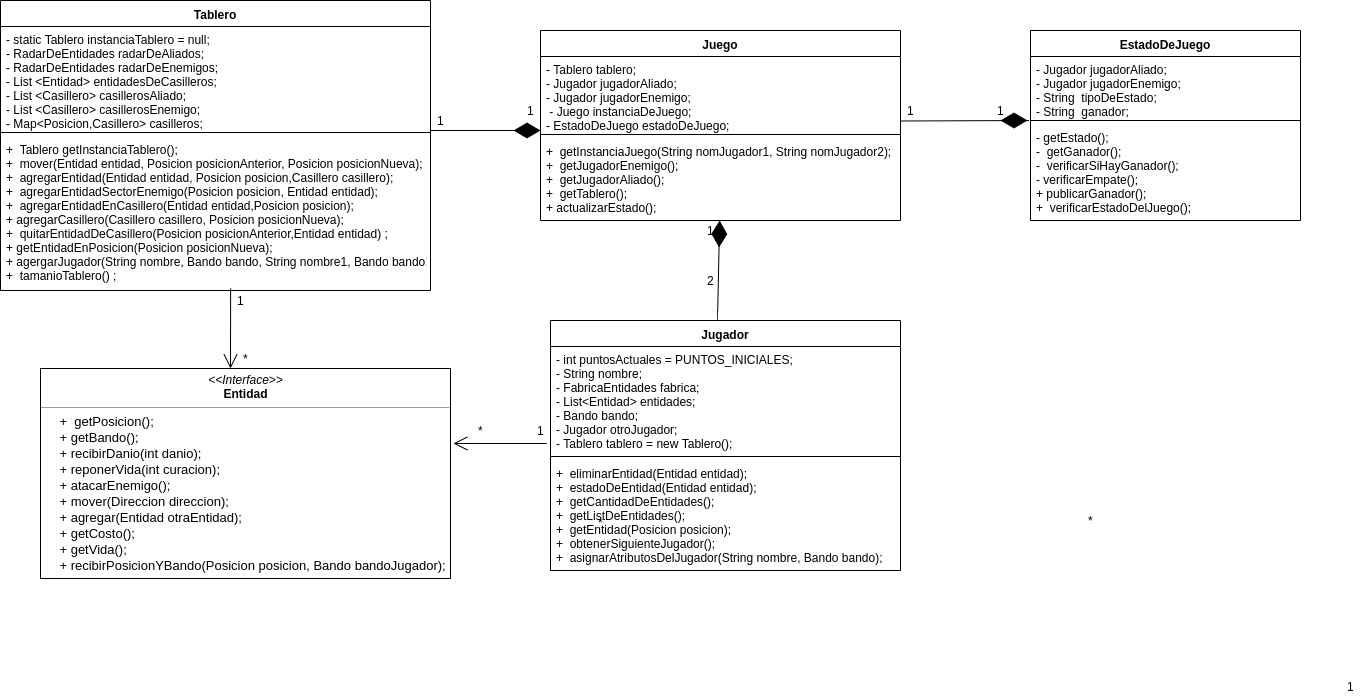

The diagram above was exported from draw.io. Its source (the exported page's mxGraphModel, read from the mxfile embedded in the PNG):
<mxGraphModel dx="1662" dy="463" grid="1" gridSize="10" guides="1" tooltips="1" connect="1" arrows="1" fold="1" page="1" pageScale="1" pageWidth="827" pageHeight="1169" math="0" shadow="0">
  <root>
    <mxCell id="0" />
    <mxCell id="1" parent="0" />
    <mxCell id="O-bXN-4AK0mnPRS2Px1q-1" value="Tablero" style="swimlane;fontStyle=1;align=center;verticalAlign=top;childLayout=stackLayout;horizontal=1;startSize=26;horizontalStack=0;resizeParent=1;resizeParentMax=0;resizeLast=0;collapsible=1;marginBottom=0;" vertex="1" parent="1">
      <mxGeometry x="-230" y="40" width="430" height="290" as="geometry" />
    </mxCell>
    <mxCell id="O-bXN-4AK0mnPRS2Px1q-2" value="- static Tablero instanciaTablero = null;&#10;- RadarDeEntidades radarDeAliados;&#10;- RadarDeEntidades radarDeEnemigos;&#10;- List &lt;Entidad&gt; entidadesDeCasilleros;&#10;- List &lt;Casillero&gt; casillerosAliado; &#10;- List &lt;Casillero&gt; casillerosEnemigo;&#10;- Map&lt;Posicion,Casillero&gt; casilleros;&#10;" style="text;strokeColor=none;fillColor=none;align=left;verticalAlign=top;spacingLeft=4;spacingRight=4;overflow=hidden;rotatable=0;points=[[0,0.5],[1,0.5]];portConstraint=eastwest;" vertex="1" parent="O-bXN-4AK0mnPRS2Px1q-1">
      <mxGeometry y="26" width="430" height="102" as="geometry" />
    </mxCell>
    <mxCell id="O-bXN-4AK0mnPRS2Px1q-3" value="" style="line;strokeWidth=1;fillColor=none;align=left;verticalAlign=middle;spacingTop=-1;spacingLeft=3;spacingRight=3;rotatable=0;labelPosition=right;points=[];portConstraint=eastwest;" vertex="1" parent="O-bXN-4AK0mnPRS2Px1q-1">
      <mxGeometry y="128" width="430" height="8" as="geometry" />
    </mxCell>
    <mxCell id="O-bXN-4AK0mnPRS2Px1q-4" value="+  Tablero getInstanciaTablero();&#10;+  mover(Entidad entidad, Posicion posicionAnterior, Posicion posicionNueva);&#10;+  agregarEntidad(Entidad entidad, Posicion posicion,Casillero casillero);&#10;+  agregarEntidadSectorEnemigo(Posicion posicion, Entidad entidad);&#10;+  agregarEntidadEnCasillero(Entidad entidad,Posicion posicion);&#10;+ agregarCasillero(Casillero casillero, Posicion posicionNueva);&#10;+  quitarEntidadDeCasillero(Posicion posicionAnterior,Entidad entidad) ;   &#10;+ getEntidadEnPosicion(Posicion posicionNueva);&#10;+ agergarJugador(String nombre, Bando bando, String nombre1, Bando bando1) ;&#10;+  tamanioTablero() ;&#10;&#10;" style="text;strokeColor=none;fillColor=none;align=left;verticalAlign=top;spacingLeft=4;spacingRight=4;overflow=hidden;rotatable=0;points=[[0,0.5],[1,0.5]];portConstraint=eastwest;" vertex="1" parent="O-bXN-4AK0mnPRS2Px1q-1">
      <mxGeometry y="136" width="430" height="154" as="geometry" />
    </mxCell>
    <mxCell id="O-bXN-4AK0mnPRS2Px1q-5" value="Juego" style="swimlane;fontStyle=1;align=center;verticalAlign=top;childLayout=stackLayout;horizontal=1;startSize=26;horizontalStack=0;resizeParent=1;resizeParentMax=0;resizeLast=0;collapsible=1;marginBottom=0;" vertex="1" parent="1">
      <mxGeometry x="310" y="70" width="360" height="190" as="geometry" />
    </mxCell>
    <mxCell id="O-bXN-4AK0mnPRS2Px1q-6" value="- Tablero tablero;&#10;- Jugador jugadorAliado;&#10;- Jugador jugadorEnemigo;&#10; - Juego instanciaDeJuego;&#10;- EstadoDeJuego estadoDeJuego;" style="text;strokeColor=none;fillColor=none;align=left;verticalAlign=top;spacingLeft=4;spacingRight=4;overflow=hidden;rotatable=0;points=[[0,0.5],[1,0.5]];portConstraint=eastwest;" vertex="1" parent="O-bXN-4AK0mnPRS2Px1q-5">
      <mxGeometry y="26" width="360" height="74" as="geometry" />
    </mxCell>
    <mxCell id="O-bXN-4AK0mnPRS2Px1q-7" value="" style="line;strokeWidth=1;fillColor=none;align=left;verticalAlign=middle;spacingTop=-1;spacingLeft=3;spacingRight=3;rotatable=0;labelPosition=right;points=[];portConstraint=eastwest;" vertex="1" parent="O-bXN-4AK0mnPRS2Px1q-5">
      <mxGeometry y="100" width="360" height="8" as="geometry" />
    </mxCell>
    <mxCell id="O-bXN-4AK0mnPRS2Px1q-8" value="+  getInstanciaJuego(String nomJugador1, String nomJugador2);&#10;+  getJugadorEnemigo();&#10;+  getJugadorAliado();&#10;+  getTablero();&#10;+ actualizarEstado();" style="text;strokeColor=none;fillColor=none;align=left;verticalAlign=top;spacingLeft=4;spacingRight=4;overflow=hidden;rotatable=0;points=[[0,0.5],[1,0.5]];portConstraint=eastwest;" vertex="1" parent="O-bXN-4AK0mnPRS2Px1q-5">
      <mxGeometry y="108" width="360" height="82" as="geometry" />
    </mxCell>
    <mxCell id="O-bXN-4AK0mnPRS2Px1q-9" value="EstadoDeJuego" style="swimlane;fontStyle=1;align=center;verticalAlign=top;childLayout=stackLayout;horizontal=1;startSize=26;horizontalStack=0;resizeParent=1;resizeParentMax=0;resizeLast=0;collapsible=1;marginBottom=0;" vertex="1" parent="1">
      <mxGeometry x="800" y="70" width="270" height="190" as="geometry" />
    </mxCell>
    <mxCell id="O-bXN-4AK0mnPRS2Px1q-10" value="- Jugador jugadorAliado;&#10;&#09;- Jugador jugadorEnemigo;&#10;&#09;- String  tipoDeEstado;&#10;&#09;- String  ganador;" style="text;strokeColor=none;fillColor=none;align=left;verticalAlign=top;spacingLeft=4;spacingRight=4;overflow=hidden;rotatable=0;points=[[0,0.5],[1,0.5]];portConstraint=eastwest;" vertex="1" parent="O-bXN-4AK0mnPRS2Px1q-9">
      <mxGeometry y="26" width="270" height="60" as="geometry" />
    </mxCell>
    <mxCell id="O-bXN-4AK0mnPRS2Px1q-11" value="" style="line;strokeWidth=1;fillColor=none;align=left;verticalAlign=middle;spacingTop=-1;spacingLeft=3;spacingRight=3;rotatable=0;labelPosition=right;points=[];portConstraint=eastwest;" vertex="1" parent="O-bXN-4AK0mnPRS2Px1q-9">
      <mxGeometry y="86" width="270" height="8" as="geometry" />
    </mxCell>
    <mxCell id="O-bXN-4AK0mnPRS2Px1q-12" value="- getEstado();&#10;-  getGanador();&#10;-  verificarSiHayGanador();&#10;- verificarEmpate();&#10;+ publicarGanador();&#10;+  verificarEstadoDelJuego();" style="text;strokeColor=none;fillColor=none;align=left;verticalAlign=top;spacingLeft=4;spacingRight=4;overflow=hidden;rotatable=0;points=[[0,0.5],[1,0.5]];portConstraint=eastwest;" vertex="1" parent="O-bXN-4AK0mnPRS2Px1q-9">
      <mxGeometry y="94" width="270" height="96" as="geometry" />
    </mxCell>
    <mxCell id="O-bXN-4AK0mnPRS2Px1q-17" value="Jugador" style="swimlane;fontStyle=1;align=center;verticalAlign=top;childLayout=stackLayout;horizontal=1;startSize=26;horizontalStack=0;resizeParent=1;resizeParentMax=0;resizeLast=0;collapsible=1;marginBottom=0;" vertex="1" parent="1">
      <mxGeometry x="320" y="360" width="350" height="250" as="geometry" />
    </mxCell>
    <mxCell id="O-bXN-4AK0mnPRS2Px1q-18" value="- int puntosActuales = PUNTOS_INICIALES;&#10;&#09;- String nombre;&#10;&#09;- FabricaEntidades fabrica;&#10;&#09;- List&lt;Entidad&gt; entidades;&#10;&#09;- Bando bando;&#10;&#09;- Jugador otroJugador;&#10;&#09;- Tablero tablero = new Tablero();" style="text;strokeColor=none;fillColor=none;align=left;verticalAlign=top;spacingLeft=4;spacingRight=4;overflow=hidden;rotatable=0;points=[[0,0.5],[1,0.5]];portConstraint=eastwest;" vertex="1" parent="O-bXN-4AK0mnPRS2Px1q-17">
      <mxGeometry y="26" width="350" height="106" as="geometry" />
    </mxCell>
    <mxCell id="O-bXN-4AK0mnPRS2Px1q-19" value="" style="line;strokeWidth=1;fillColor=none;align=left;verticalAlign=middle;spacingTop=-1;spacingLeft=3;spacingRight=3;rotatable=0;labelPosition=right;points=[];portConstraint=eastwest;" vertex="1" parent="O-bXN-4AK0mnPRS2Px1q-17">
      <mxGeometry y="132" width="350" height="8" as="geometry" />
    </mxCell>
    <mxCell id="O-bXN-4AK0mnPRS2Px1q-20" value="+  eliminarEntidad(Entidad entidad);&#10;+  estadoDeEntidad(Entidad entidad);&#10;+  getCantidadDeEntidades();&#10;+  getListDeEntidades();&#10;+  getEntidad(Posicion posicion);&#10;+  obtenerSiguienteJugador();&#10;+  asignarAtributosDelJugador(String nombre, Bando bando);" style="text;strokeColor=none;fillColor=none;align=left;verticalAlign=top;spacingLeft=4;spacingRight=4;overflow=hidden;rotatable=0;points=[[0,0.5],[1,0.5]];portConstraint=eastwest;" vertex="1" parent="O-bXN-4AK0mnPRS2Px1q-17">
      <mxGeometry y="140" width="350" height="110" as="geometry" />
    </mxCell>
    <mxCell id="O-bXN-4AK0mnPRS2Px1q-37" value="" style="endArrow=diamondThin;endFill=1;endSize=24;html=1;" edge="1" parent="1" target="O-bXN-4AK0mnPRS2Px1q-8">
      <mxGeometry width="160" relative="1" as="geometry">
        <mxPoint x="489" y="360" as="sourcePoint" />
        <mxPoint x="479.5" y="326" as="targetPoint" />
        <Array as="points">
          <mxPoint x="487" y="360" />
        </Array>
      </mxGeometry>
    </mxCell>
    <mxCell id="O-bXN-4AK0mnPRS2Px1q-38" value="2" style="text;html=1;align=center;verticalAlign=middle;resizable=0;points=[];;autosize=1;" vertex="1" parent="1">
      <mxGeometry x="470" y="310" width="20" height="20" as="geometry" />
    </mxCell>
    <mxCell id="O-bXN-4AK0mnPRS2Px1q-39" value="1" style="text;html=1;align=center;verticalAlign=middle;resizable=0;points=[];;autosize=1;" vertex="1" parent="1">
      <mxGeometry x="470" y="260" width="20" height="20" as="geometry" />
    </mxCell>
    <mxCell id="O-bXN-4AK0mnPRS2Px1q-40" value="" style="endArrow=diamondThin;endFill=1;endSize=24;html=1;exitX=0;exitY=1;exitDx=0;exitDy=0;exitPerimeter=0;" edge="1" parent="1" source="O-bXN-4AK0mnPRS2Px1q-41">
      <mxGeometry width="160" relative="1" as="geometry">
        <mxPoint x="200" y="170" as="sourcePoint" />
        <mxPoint x="310" y="170" as="targetPoint" />
      </mxGeometry>
    </mxCell>
    <mxCell id="O-bXN-4AK0mnPRS2Px1q-42" value="1" style="text;html=1;align=center;verticalAlign=middle;resizable=0;points=[];;autosize=1;" vertex="1" parent="1">
      <mxGeometry x="290" y="140" width="20" height="20" as="geometry" />
    </mxCell>
    <mxCell id="O-bXN-4AK0mnPRS2Px1q-47" value="" style="endArrow=diamondThin;endFill=1;endSize=24;html=1;" edge="1" parent="1">
      <mxGeometry width="160" relative="1" as="geometry">
        <mxPoint x="670" y="160.5" as="sourcePoint" />
        <mxPoint x="770" y="160" as="targetPoint" />
        <Array as="points">
          <mxPoint x="800" y="160" />
        </Array>
      </mxGeometry>
    </mxCell>
    <mxCell id="O-bXN-4AK0mnPRS2Px1q-48" value="1" style="text;html=1;align=center;verticalAlign=middle;resizable=0;points=[];;autosize=1;" vertex="1" parent="1">
      <mxGeometry x="670" y="140" width="20" height="20" as="geometry" />
    </mxCell>
    <mxCell id="O-bXN-4AK0mnPRS2Px1q-49" value="1" style="text;html=1;align=center;verticalAlign=middle;resizable=0;points=[];;autosize=1;" vertex="1" parent="1">
      <mxGeometry x="760" y="140" width="20" height="20" as="geometry" />
    </mxCell>
    <mxCell id="O-bXN-4AK0mnPRS2Px1q-50" value="*" style="text;html=1;align=center;verticalAlign=middle;resizable=0;points=[];;autosize=1;" vertex="1" parent="1">
      <mxGeometry x="360" y="552" width="20" height="20" as="geometry" />
    </mxCell>
    <mxCell id="O-bXN-4AK0mnPRS2Px1q-52" value="*" style="text;html=1;align=center;verticalAlign=middle;resizable=0;points=[];;autosize=1;" vertex="1" parent="1">
      <mxGeometry x="850" y="550" width="20" height="20" as="geometry" />
    </mxCell>
    <mxCell id="O-bXN-4AK0mnPRS2Px1q-53" value="*" style="text;html=1;align=center;verticalAlign=middle;resizable=0;points=[];;autosize=1;" vertex="1" parent="1">
      <mxGeometry x="120" y="550" width="20" height="20" as="geometry" />
    </mxCell>
    <mxCell id="O-bXN-4AK0mnPRS2Px1q-54" value="1" style="text;html=1;align=center;verticalAlign=middle;resizable=0;points=[];;autosize=1;" vertex="1" parent="1">
      <mxGeometry x="1110" y="716" width="20" height="20" as="geometry" />
    </mxCell>
    <mxCell id="O-bXN-4AK0mnPRS2Px1q-60" value="&lt;p style=&quot;margin: 0px ; margin-top: 4px ; text-align: center&quot;&gt;&lt;i&gt;&amp;lt;&amp;lt;Interface&amp;gt;&amp;gt;&lt;/i&gt;&lt;br&gt;&lt;b&gt;Entidad&lt;/b&gt;&lt;/p&gt;&lt;hr size=&quot;1&quot;&gt;&lt;p style=&quot;margin: 0px ; margin-left: 4px&quot;&gt;&lt;/p&gt;&lt;p style=&quot;margin: 0px ; margin-left: 4px&quot;&gt;&lt;span style=&quot;font-size: 13px&quot;&gt;&amp;nbsp; &amp;nbsp; +&amp;nbsp; getPosicion();&lt;/span&gt;&lt;br style=&quot;font-size: 13px&quot;&gt;&lt;span style=&quot;font-size: 13px&quot;&gt;&amp;nbsp;&amp;nbsp;&amp;nbsp; + getBando();&lt;/span&gt;&lt;br style=&quot;font-size: 13px&quot;&gt;&lt;span style=&quot;font-size: 13px&quot;&gt;&amp;nbsp;&amp;nbsp;&amp;nbsp; + recibirDanio(int danio);&lt;/span&gt;&lt;br style=&quot;font-size: 13px&quot;&gt;&lt;span style=&quot;font-size: 13px&quot;&gt;&amp;nbsp;&amp;nbsp;&amp;nbsp; + reponerVida(int curacion);&lt;/span&gt;&lt;br style=&quot;font-size: 13px&quot;&gt;&lt;span style=&quot;font-size: 13px&quot;&gt;&amp;nbsp;&amp;nbsp;&amp;nbsp; + atacarEnemigo();&lt;/span&gt;&lt;br style=&quot;font-size: 13px&quot;&gt;&lt;span style=&quot;font-size: 13px&quot;&gt;&amp;nbsp;&amp;nbsp;&amp;nbsp; + mover(Direccion direccion);&lt;/span&gt;&lt;br style=&quot;font-size: 13px&quot;&gt;&lt;span style=&quot;font-size: 13px&quot;&gt;&amp;nbsp;&amp;nbsp;&amp;nbsp; + agregar(Entidad otraEntidad);&lt;/span&gt;&lt;br style=&quot;font-size: 13px&quot;&gt;&lt;span style=&quot;font-size: 13px&quot;&gt;&amp;nbsp;&amp;nbsp;&amp;nbsp; + getCosto();&lt;/span&gt;&lt;br style=&quot;font-size: 13px&quot;&gt;&lt;span style=&quot;font-size: 13px&quot;&gt;&amp;nbsp;&amp;nbsp;&amp;nbsp; + getVida();&lt;/span&gt;&lt;br style=&quot;font-size: 13px&quot;&gt;&lt;span style=&quot;font-size: 13px&quot;&gt;&amp;nbsp;&amp;nbsp;&amp;nbsp; + recibirPosicionYBando(Posicion posicion, Bando bandoJugador);&lt;/span&gt;&lt;br&gt;&lt;/p&gt;" style="verticalAlign=top;align=left;overflow=fill;fontSize=12;fontFamily=Helvetica;html=1;" vertex="1" parent="1">
      <mxGeometry x="-190" y="408" width="410" height="210" as="geometry" />
    </mxCell>
    <mxCell id="O-bXN-4AK0mnPRS2Px1q-41" value="1" style="text;html=1;align=center;verticalAlign=middle;resizable=0;points=[];;autosize=1;" vertex="1" parent="1">
      <mxGeometry x="200" y="150" width="20" height="20" as="geometry" />
    </mxCell>
    <mxCell id="O-bXN-4AK0mnPRS2Px1q-65" value="" style="endArrow=diamondThin;endFill=1;endSize=24;html=1;" edge="1" parent="1" target="O-bXN-4AK0mnPRS2Px1q-41">
      <mxGeometry width="160" relative="1" as="geometry">
        <mxPoint x="200" y="170" as="sourcePoint" />
        <mxPoint x="310" y="170" as="targetPoint" />
      </mxGeometry>
    </mxCell>
    <mxCell id="O-bXN-4AK0mnPRS2Px1q-68" value="" style="endArrow=open;endFill=1;endSize=12;html=1;entryX=0.468;entryY=0.01;entryDx=0;entryDy=0;entryPerimeter=0;" edge="1" parent="1">
      <mxGeometry width="160" relative="1" as="geometry">
        <mxPoint x="0.11999999999999744" y="327.9" as="sourcePoint" />
        <mxPoint x="1.0658141036401503e-13" y="408" as="targetPoint" />
      </mxGeometry>
    </mxCell>
    <mxCell id="O-bXN-4AK0mnPRS2Px1q-71" value="1" style="text;html=1;align=center;verticalAlign=middle;resizable=0;points=[];;autosize=1;" vertex="1" parent="1">
      <mxGeometry y="330" width="20" height="20" as="geometry" />
    </mxCell>
    <mxCell id="O-bXN-4AK0mnPRS2Px1q-72" value="*" style="text;html=1;align=center;verticalAlign=middle;resizable=0;points=[];;autosize=1;" vertex="1" parent="1">
      <mxGeometry x="5" y="388" width="20" height="20" as="geometry" />
    </mxCell>
    <mxCell id="O-bXN-4AK0mnPRS2Px1q-74" value="" style="endArrow=open;endFill=1;endSize=12;html=1;exitX=-0.011;exitY=0.915;exitDx=0;exitDy=0;exitPerimeter=0;entryX=1.007;entryY=0.357;entryDx=0;entryDy=0;entryPerimeter=0;" edge="1" parent="1" source="O-bXN-4AK0mnPRS2Px1q-18" target="O-bXN-4AK0mnPRS2Px1q-60">
      <mxGeometry width="160" relative="1" as="geometry">
        <mxPoint x="230" y="660" as="sourcePoint" />
        <mxPoint x="390" y="660" as="targetPoint" />
      </mxGeometry>
    </mxCell>
    <mxCell id="O-bXN-4AK0mnPRS2Px1q-75" value="1" style="text;html=1;align=center;verticalAlign=middle;resizable=0;points=[];;autosize=1;" vertex="1" parent="1">
      <mxGeometry x="300" y="460" width="20" height="20" as="geometry" />
    </mxCell>
    <mxCell id="O-bXN-4AK0mnPRS2Px1q-76" value="*" style="text;html=1;align=center;verticalAlign=middle;resizable=0;points=[];;autosize=1;" vertex="1" parent="1">
      <mxGeometry x="240" y="460" width="20" height="20" as="geometry" />
    </mxCell>
  </root>
</mxGraphModel>